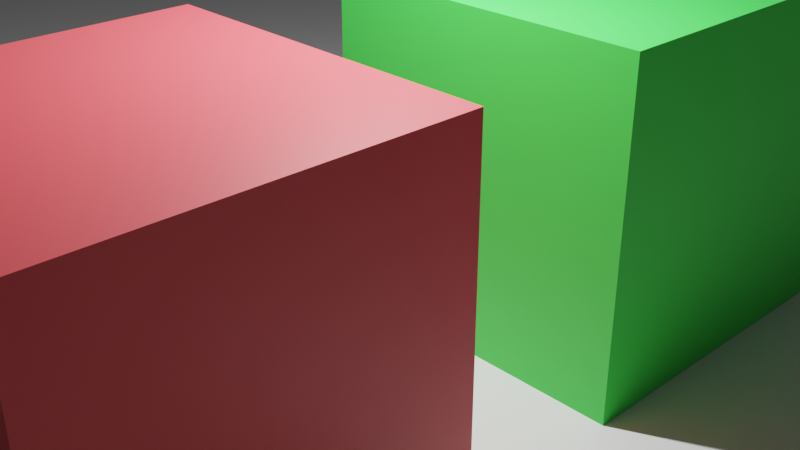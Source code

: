 # Source: Scale.blend  (saved by Blender 2.93.21; exported with 4.5.12 LTS)
import bpy
from mathutils import Matrix  # noqa: F401  (used for matrix-valued properties, if any)

bpy.ops.wm.read_factory_settings(use_empty=True)
scene = bpy.context.scene
scene.name = 'Scene'

# ---- collections
col_collection = bpy.data.collections.new('Collection'); scene.collection.children.link(col_collection)

# ---- materials (node trees are filled in below, after node groups)
mat_red = bpy.data.materials.new('Red')
mat_red.use_transparent_shadow = False
mat_green = bpy.data.materials.new('Green')
mat_green.use_transparent_shadow = False
mat_material = bpy.data.materials.new('Material')
mat_material.alpha_threshold = 0.0
mat_material.use_transparent_shadow = False
mat_material.line_color = (0.0, 0.0, 0.0, 1.0)

# ---- material node trees
mat_red.use_nodes = True; mat_red.node_tree.nodes.clear()
_N = mat_red.node_tree.nodes; _L = mat_red.node_tree.links
n0 = _N.new('ShaderNodeBsdfPrincipled'); n0.name = 'Principled BSDF'; n0.location = (10, 300)
n0.distribution = 'GGX'
n0.subsurface_method = 'BURLEY'
n0.inputs[0].default_value = (0.8, 0.07405, 0.08608, 1.0)
n0.inputs[3].default_value = 1.45
n0.inputs[27].default_value = (0.0, 0.0, 0.0, 1.0)
n0.inputs[28].default_value = 1.0
n1 = _N.new('ShaderNodeOutputMaterial'); n1.name = 'Material Output'; n1.location = (300, 300)
_L.new(n0.outputs[0], n1.inputs[0])
n1.is_active_output = True
mat_green.use_nodes = True; mat_green.node_tree.nodes.clear()
_N = mat_green.node_tree.nodes; _L = mat_green.node_tree.links
n0 = _N.new('ShaderNodeBsdfPrincipled'); n0.name = 'Principled BSDF'; n0.location = (10, 300)
n0.distribution = 'GGX'
n0.subsurface_method = 'BURLEY'
n0.inputs[0].default_value = (0.06046, 0.8, 0.08596, 1.0)
n0.inputs[3].default_value = 1.45
n0.inputs[27].default_value = (0.0, 0.0, 0.0, 1.0)
n0.inputs[28].default_value = 1.0
n1 = _N.new('ShaderNodeOutputMaterial'); n1.name = 'Material Output'; n1.location = (300, 300)
_L.new(n0.outputs[0], n1.inputs[0])
n1.is_active_output = True
mat_material.use_nodes = True; mat_material.node_tree.nodes.clear()
_N = mat_material.node_tree.nodes; _L = mat_material.node_tree.links
n0 = _N.new('ShaderNodeOutputMaterial'); n0.name = 'Material Output'; n0.location = (300, 300)
n1 = _N.new('ShaderNodeBsdfPrincipled'); n1.name = 'Principled BSDF'; n1.location = (10, 300)
n1.distribution = 'GGX'
n1.subsurface_method = 'BURLEY'
n1.inputs[2].default_value = 0.4
n1.inputs[3].default_value = 1.45
n1.inputs[27].default_value = (0.0, 0.0, 0.0, 1.0)
n1.inputs[28].default_value = 1.0
_L.new(n1.outputs[0], n0.inputs[0])
n0.is_active_output = True

# ---- world
world_world = bpy.data.worlds.new('World'); scene.world = world_world
world_world.use_nodes = True; world_world.node_tree.nodes.clear()
_N = world_world.node_tree.nodes; _L = world_world.node_tree.links
n0 = _N.new('ShaderNodeOutputWorld'); n0.name = 'World Output'; n0.location = (300, 300)
n1 = _N.new('ShaderNodeBackground'); n1.name = 'Background'; n1.location = (10, 300)
n1.inputs[0].default_value = (0.05088, 0.05088, 0.05088, 1.0)
_L.new(n1.outputs[0], n0.inputs[0])
n0.is_active_output = True
world_world.color = (0.05088, 0.05088, 0.05088)
world_world.use_sun_shadow = False
world_world.sun_shadow_jitter_overblur = 0.0

# ---- cameras
cam_camera = bpy.data.cameras.new('Camera')
cam_camera.clip_end = 100.0
cam_camera.ortho_scale = 7.314

# ---- lights
light_light = bpy.data.lights.new('Light', 'AREA')
light_light.transmission_factor = 0.0
light_light.energy = 785.4
light_light.shadow_soft_size = 0.1
light_light.shadow_maximum_resolution = 0.006
light_light.use_absolute_resolution = True
light_light.shape = 'RECTANGLE'
light_light.size = 0.1
light_light.size_y = 0.1

# ---- meshes
me_cube = bpy.data.meshes.new('Cube')
me_cube.from_pydata([(1.0, 1.0, 1.0), (1.0, 1.0, -1.0), (1.0, -1.0, 1.0), (1.0, -1.0, -1.0), (-1.0, 1.0, 1.0), (-1.0, 1.0, -1.0), (-1.0, -1.0, 1.0), (-1.0, -1.0, -1.0)], [], [(0, 4, 6, 2), (3, 2, 6, 7), (7, 6, 4, 5), (5, 1, 3, 7), (1, 0, 2, 3), (5, 4, 0, 1)])
_uv = me_cube.uv_layers.new(name='UVMap')
_uv.uv.foreach_set('vector', [0.625, 0.5, 0.875, 0.5, 0.875, 0.75, 0.625, 0.75, 0.375, 0.75, 0.625, 0.75, 0.625, 1.0, 0.375, 1.0, 0.375, 0.0, 0.625, 0.0, 0.625, 0.25, 0.375, 0.25, 0.125, 0.5, 0.375, 0.5, 0.375, 0.75, 0.125, 0.75, 0.375, 0.5, 0.625, 0.5, 0.625, 0.75, 0.375, 0.75, 0.375, 0.25, 0.625, 0.25, 0.625, 0.5, 0.375, 0.5])
me_cube.materials.append(mat_red)
me_cube.use_remesh_preserve_volume = False
me_cube.use_remesh_preserve_attributes = False
me_cube.use_mirror_vertex_groups = False
me_cube.update()
me_cube_001 = bpy.data.meshes.new('Cube.001')
me_cube_001.from_pydata([(-2.0, 2.0, 2.0), (-2.0, 2.0, -2.0), (2.0, 2.0, 2.0), (2.0, 2.0, -2.0), (-2.0, -2.0, 2.0), (-2.0, -2.0, -2.0), (2.0, -2.0, 2.0), (2.0, -2.0, -2.0)], [], [(0, 4, 6, 2), (3, 2, 6, 7), (7, 6, 4, 5), (5, 1, 3, 7), (1, 0, 2, 3), (5, 4, 0, 1)])
_uv = me_cube_001.uv_layers.new(name='UVMap')
_uv.uv.foreach_set('vector', [0.625, 0.5, 0.875, 0.5, 0.875, 0.75, 0.625, 0.75, 0.375, 0.75, 0.625, 0.75, 0.625, 1.0, 0.375, 1.0, 0.375, 0.0, 0.625, 0.0, 0.625, 0.25, 0.375, 0.25, 0.125, 0.5, 0.375, 0.5, 0.375, 0.75, 0.125, 0.75, 0.375, 0.5, 0.625, 0.5, 0.625, 0.75, 0.375, 0.75, 0.375, 0.25, 0.625, 0.25, 0.625, 0.5, 0.375, 0.5])
me_cube_001.materials.append(mat_green)
me_cube_001.use_remesh_preserve_volume = False
me_cube_001.use_remesh_preserve_attributes = False
me_cube_001.use_mirror_vertex_groups = False
me_cube_001.update()
me_plane = bpy.data.meshes.new('Plane')
me_plane.from_pydata([(-1.0, -1.0, 0.0), (1.0, -1.0, 0.0), (-1.0, 1.0, 0.0), (1.0, 1.0, 0.0)], [], [(0, 1, 3, 2)])
_uv = me_plane.uv_layers.new(name='UVMap')
_uv.uv.foreach_set('vector', [0.0, 0.0, 1.0, 0.0, 1.0, 1.0, 0.0, 1.0])
me_plane.materials.append(mat_material)
me_plane.use_remesh_fix_poles = True
me_plane.use_remesh_preserve_attributes = False
me_plane.update()

# ---- objects
ob_redcube = bpy.data.objects.new('RedCube', me_cube)
ob_light = bpy.data.objects.new('Light', light_light)
ob_camera = bpy.data.objects.new('Camera', cam_camera)
ob_greencube = bpy.data.objects.new('GreenCube', me_cube_001)
ob_plane = bpy.data.objects.new('Plane', me_plane)

# ---- transforms, parenting, visibility, modifiers, constraints
ob_redcube.location = (0.0, -3.0, 0.0)
ob_redcube.rotation_euler = (0.0, -0.0, 1.571)
ob_redcube.scale = (2.0, 2.0, 2.0)
ob_redcube.lock_rotations_4d = False
ob_redcube.empty_display_type = 'ARROWS'
ob_redcube.lineart.crease_threshold = 0.0
ob_light.location = (0.0, 0.0, 5.904)
ob_light.rotation_euler = (0.0, 0.0, 1.571)
ob_light.lock_rotations_4d = False
ob_light.empty_display_type = 'ARROWS'
ob_light.color = (0.0, 0.0, 0.0, 0.0)
ob_light.lineart.crease_threshold = 0.0
ob_camera.location = (7.359, -6.926, 4.958)
ob_camera.rotation_euler = (1.109, 0.0, 0.8149)
ob_camera.lock_rotations_4d = False
ob_camera.empty_display_type = 'ARROWS'
ob_camera.color = (0.0, 0.0, 0.0, 0.0)
ob_camera.display_type = 'WIRE'
ob_camera.lineart.crease_threshold = 0.0
ob_greencube.location = (0.0, 3.0, 0.0)
ob_greencube.lock_rotations_4d = False
ob_greencube.empty_display_type = 'ARROWS'
ob_greencube.lineart.crease_threshold = 0.0
ob_plane.location = (0.0, 0.0, -2.0)
ob_plane.scale = (100.0, 100.0, 100.0)

# ---- collection membership
col_collection.objects.link(ob_redcube)
col_collection.objects.link(ob_light)
col_collection.objects.link(ob_camera)
col_collection.objects.link(ob_greencube)
col_collection.objects.link(ob_plane)

# ---- scene / render settings (as saved in the file)
scene.camera = ob_camera
scene.frame_start = 1; scene.frame_end = 250; scene.frame_set(1)
scene.render.engine = 'BLENDER_EEVEE_NEXT'
scene.cycles.use_denoising = False
scene.cycles.samples = 128
scene.cycles.sampling_pattern = 'TABULATED_SOBOL'
scene.cycles.use_adaptive_sampling = False
scene.cycles.use_light_tree = False
scene.eevee.use_gtao = True
scene.view_settings.view_transform = 'Filmic'
bpy.context.view_layer.update()
